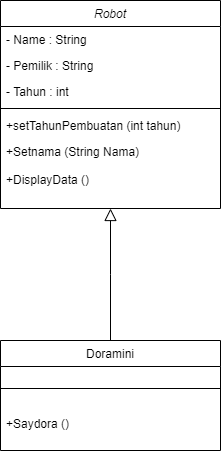

The diagram above was exported from draw.io. Its source (the exported page's mxGraphModel, read from the mxfile embedded in the PNG):
<mxGraphModel dx="827" dy="521" grid="1" gridSize="10" guides="1" tooltips="1" connect="1" arrows="1" fold="1" page="1" pageScale="1" pageWidth="827" pageHeight="1169" math="0" shadow="0">
  <root>
    <mxCell id="WIyWlLk6GJQsqaUBKTNV-0" />
    <mxCell id="WIyWlLk6GJQsqaUBKTNV-1" parent="WIyWlLk6GJQsqaUBKTNV-0" />
    <mxCell id="zkfFHV4jXpPFQw0GAbJ--0" value="Robot" style="swimlane;fontStyle=2;align=center;verticalAlign=top;childLayout=stackLayout;horizontal=1;startSize=26;horizontalStack=0;resizeParent=1;resizeLast=0;collapsible=1;marginBottom=0;rounded=0;shadow=0;strokeWidth=1;" parent="WIyWlLk6GJQsqaUBKTNV-1" vertex="1">
      <mxGeometry x="220" y="50" width="220" height="208" as="geometry">
        <mxRectangle x="230" y="140" width="160" height="26" as="alternateBounds" />
      </mxGeometry>
    </mxCell>
    <mxCell id="zkfFHV4jXpPFQw0GAbJ--1" value="- Name : String" style="text;align=left;verticalAlign=top;spacingLeft=4;spacingRight=4;overflow=hidden;rotatable=0;points=[[0,0.5],[1,0.5]];portConstraint=eastwest;" parent="zkfFHV4jXpPFQw0GAbJ--0" vertex="1">
      <mxGeometry y="26" width="220" height="26" as="geometry" />
    </mxCell>
    <mxCell id="zkfFHV4jXpPFQw0GAbJ--2" value="- Pemilik : String" style="text;align=left;verticalAlign=top;spacingLeft=4;spacingRight=4;overflow=hidden;rotatable=0;points=[[0,0.5],[1,0.5]];portConstraint=eastwest;rounded=0;shadow=0;html=0;" parent="zkfFHV4jXpPFQw0GAbJ--0" vertex="1">
      <mxGeometry y="52" width="220" height="26" as="geometry" />
    </mxCell>
    <mxCell id="zkfFHV4jXpPFQw0GAbJ--3" value="- Tahun : int" style="text;align=left;verticalAlign=top;spacingLeft=4;spacingRight=4;overflow=hidden;rotatable=0;points=[[0,0.5],[1,0.5]];portConstraint=eastwest;rounded=0;shadow=0;html=0;" parent="zkfFHV4jXpPFQw0GAbJ--0" vertex="1">
      <mxGeometry y="78" width="220" height="26" as="geometry" />
    </mxCell>
    <mxCell id="zkfFHV4jXpPFQw0GAbJ--4" value="" style="line;html=1;strokeWidth=1;align=left;verticalAlign=middle;spacingTop=-1;spacingLeft=3;spacingRight=3;rotatable=0;labelPosition=right;points=[];portConstraint=eastwest;" parent="zkfFHV4jXpPFQw0GAbJ--0" vertex="1">
      <mxGeometry y="104" width="220" height="8" as="geometry" />
    </mxCell>
    <mxCell id="zkfFHV4jXpPFQw0GAbJ--5" value="+setTahunPembuatan (int tahun)" style="text;align=left;verticalAlign=top;spacingLeft=4;spacingRight=4;overflow=hidden;rotatable=0;points=[[0,0.5],[1,0.5]];portConstraint=eastwest;" parent="zkfFHV4jXpPFQw0GAbJ--0" vertex="1">
      <mxGeometry y="112" width="220" height="26" as="geometry" />
    </mxCell>
    <mxCell id="HaW3ArOnL8FSoRZekd1W-0" value="+Setnama (String Nama)&#10;&#10;+DisplayData ()" style="text;align=left;verticalAlign=top;spacingLeft=4;spacingRight=4;overflow=hidden;rotatable=0;points=[[0,0.5],[1,0.5]];portConstraint=eastwest;" vertex="1" parent="zkfFHV4jXpPFQw0GAbJ--0">
      <mxGeometry y="138" width="220" height="62" as="geometry" />
    </mxCell>
    <mxCell id="zkfFHV4jXpPFQw0GAbJ--13" value="Doramini" style="swimlane;fontStyle=0;align=center;verticalAlign=top;childLayout=stackLayout;horizontal=1;startSize=26;horizontalStack=0;resizeParent=1;resizeLast=0;collapsible=1;marginBottom=0;rounded=0;shadow=0;strokeWidth=1;" parent="WIyWlLk6GJQsqaUBKTNV-1" vertex="1">
      <mxGeometry x="220" y="390" width="220" height="110" as="geometry">
        <mxRectangle x="340" y="380" width="170" height="26" as="alternateBounds" />
      </mxGeometry>
    </mxCell>
    <mxCell id="zkfFHV4jXpPFQw0GAbJ--15" value="" style="line;html=1;strokeWidth=1;align=left;verticalAlign=middle;spacingTop=-1;spacingLeft=3;spacingRight=3;rotatable=0;labelPosition=right;points=[];portConstraint=eastwest;" parent="zkfFHV4jXpPFQw0GAbJ--13" vertex="1">
      <mxGeometry y="26" width="220" height="44" as="geometry" />
    </mxCell>
    <mxCell id="HaW3ArOnL8FSoRZekd1W-1" value="+Saydora ()" style="text;align=left;verticalAlign=top;spacingLeft=4;spacingRight=4;overflow=hidden;rotatable=0;points=[[0,0.5],[1,0.5]];portConstraint=eastwest;" vertex="1" parent="zkfFHV4jXpPFQw0GAbJ--13">
      <mxGeometry y="70" width="220" height="26" as="geometry" />
    </mxCell>
    <mxCell id="zkfFHV4jXpPFQw0GAbJ--16" value="" style="endArrow=block;endSize=10;endFill=0;shadow=0;strokeWidth=1;rounded=0;edgeStyle=elbowEdgeStyle;elbow=vertical;" parent="WIyWlLk6GJQsqaUBKTNV-1" source="zkfFHV4jXpPFQw0GAbJ--13" target="zkfFHV4jXpPFQw0GAbJ--0" edge="1">
      <mxGeometry width="160" relative="1" as="geometry">
        <mxPoint x="210" y="373" as="sourcePoint" />
        <mxPoint x="310" y="271" as="targetPoint" />
      </mxGeometry>
    </mxCell>
  </root>
</mxGraphModel>